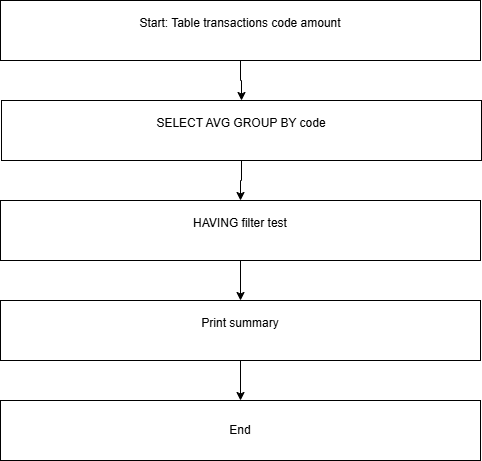

The diagram above was exported from draw.io. Its source (the exported page's mxGraphModel, read from the mxfile embedded in the PNG):
<mxGraphModel dx="732" dy="527" grid="1" gridSize="10" guides="1" tooltips="1" connect="1" arrows="1" fold="1" page="1" pageScale="1" pageWidth="850" pageHeight="1100" math="0" shadow="0">
  <root>
    <mxCell id="0" />
    <mxCell id="1" parent="0" />
    <mxCell id="UGjY_zfhXhMVwULEBcVc-3" edge="1" parent="1" source="UGjY_zfhXhMVwULEBcVc-1" style="edgeStyle=orthogonalEdgeStyle;rounded=0;orthogonalLoop=1;jettySize=auto;html=1;" target="UGjY_zfhXhMVwULEBcVc-2" value="">
      <mxGeometry relative="1" as="geometry" />
    </mxCell>
    <mxCell id="UGjY_zfhXhMVwULEBcVc-1" parent="1" style="rounded=0;whiteSpace=wrap;html=1;" value="&#10;Start: Table transactions code amount&#10;&#10;" vertex="1">
      <mxGeometry height="60" width="480" x="200" y="10" as="geometry" />
    </mxCell>
    <mxCell id="UGjY_zfhXhMVwULEBcVc-5" edge="1" parent="1" source="UGjY_zfhXhMVwULEBcVc-2" style="edgeStyle=orthogonalEdgeStyle;rounded=0;orthogonalLoop=1;jettySize=auto;html=1;" target="UGjY_zfhXhMVwULEBcVc-4" value="">
      <mxGeometry relative="1" as="geometry" />
    </mxCell>
    <mxCell id="UGjY_zfhXhMVwULEBcVc-2" parent="1" style="rounded=0;whiteSpace=wrap;html=1;" value="&#10;SELECT AVG GROUP BY code&#10;&#10;" vertex="1">
      <mxGeometry height="60" width="480" x="201" y="110" as="geometry" />
    </mxCell>
    <mxCell id="UGjY_zfhXhMVwULEBcVc-7" edge="1" parent="1" source="UGjY_zfhXhMVwULEBcVc-4" style="edgeStyle=orthogonalEdgeStyle;rounded=0;orthogonalLoop=1;jettySize=auto;html=1;" target="UGjY_zfhXhMVwULEBcVc-6" value="">
      <mxGeometry relative="1" as="geometry" />
    </mxCell>
    <mxCell id="UGjY_zfhXhMVwULEBcVc-4" parent="1" style="rounded=0;whiteSpace=wrap;html=1;" value="&#10;HAVING filter test&#10;&#10;" vertex="1">
      <mxGeometry height="60" width="480" x="200" y="210" as="geometry" />
    </mxCell>
    <mxCell id="UGjY_zfhXhMVwULEBcVc-9" edge="1" parent="1" source="UGjY_zfhXhMVwULEBcVc-6" style="edgeStyle=orthogonalEdgeStyle;rounded=0;orthogonalLoop=1;jettySize=auto;html=1;" target="UGjY_zfhXhMVwULEBcVc-8" value="">
      <mxGeometry relative="1" as="geometry" />
    </mxCell>
    <mxCell id="UGjY_zfhXhMVwULEBcVc-6" parent="1" style="rounded=0;whiteSpace=wrap;html=1;" value="&#10;Print summary&#10;&#10;" vertex="1">
      <mxGeometry height="60" width="480" x="200" y="310" as="geometry" />
    </mxCell>
    <mxCell id="UGjY_zfhXhMVwULEBcVc-8" parent="1" style="rounded=0;whiteSpace=wrap;html=1;" value="End" vertex="1">
      <mxGeometry height="60" width="480" x="200" y="410" as="geometry" />
    </mxCell>
  </root>
</mxGraphModel>